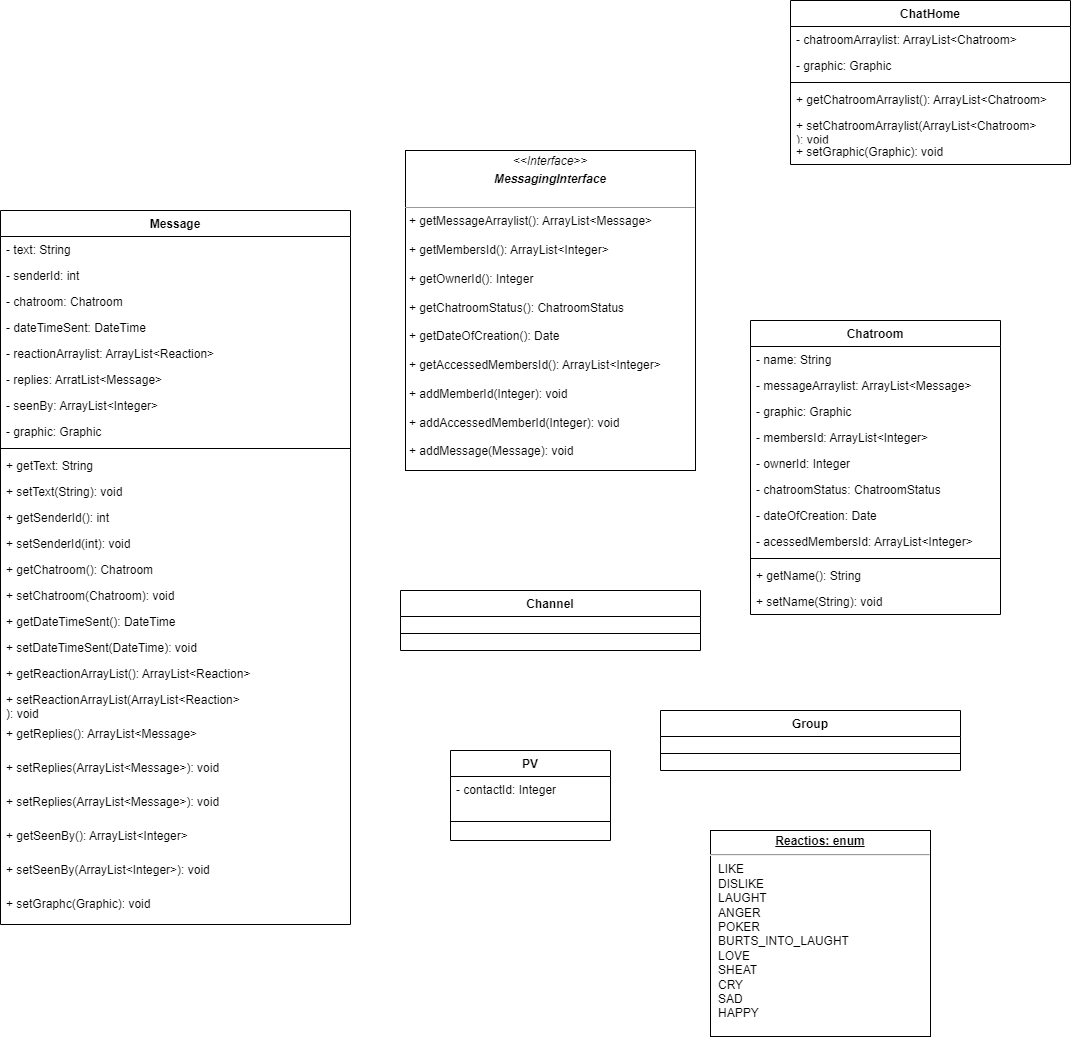

The diagram above was exported from draw.io. Its source (the exported page's mxGraphModel, read from the mxfile embedded in the PNG):
<mxGraphModel dx="1084" dy="1738" grid="1" gridSize="10" guides="1" tooltips="1" connect="1" arrows="1" fold="1" page="1" pageScale="1" pageWidth="827" pageHeight="1169" math="0" shadow="0">
  <root>
    <mxCell id="WIyWlLk6GJQsqaUBKTNV-0" />
    <mxCell id="WIyWlLk6GJQsqaUBKTNV-1" parent="WIyWlLk6GJQsqaUBKTNV-0" />
    <mxCell id="rPm3h2-oYHZatiYq04Wc-58" value="&lt;p style=&quot;margin:0px;margin-top:4px;text-align:center;&quot;&gt;&lt;i&gt;&amp;lt;&amp;lt;Interface&amp;gt;&amp;gt;&lt;/i&gt;&lt;/p&gt;&lt;p style=&quot;margin:0px;margin-top:4px;text-align:center;&quot;&gt;&lt;i&gt;&lt;b&gt;MessagingInterface&lt;/b&gt;&lt;/i&gt;&lt;br&gt;&lt;/p&gt;&lt;p style=&quot;margin:0px;margin-left:4px;&quot;&gt;&lt;br&gt;&lt;/p&gt;&lt;hr size=&quot;1&quot;&gt;&lt;p style=&quot;margin:0px;margin-left:4px;&quot;&gt;+ getMessageArraylist(): ArrayList&amp;lt;Message&amp;gt;&lt;br&gt;&lt;/p&gt;&lt;p style=&quot;margin:0px;margin-left:4px;&quot;&gt;&lt;br&gt;&lt;/p&gt;&lt;p style=&quot;margin:0px;margin-left:4px;&quot;&gt;+ getMembersId(): ArrayList&amp;lt;Integer&amp;gt;&lt;br&gt;&lt;/p&gt;&lt;p style=&quot;margin:0px;margin-left:4px;&quot;&gt;&lt;br&gt;&lt;/p&gt;&lt;p style=&quot;margin:0px;margin-left:4px;&quot;&gt;+ getOwnerId(): Integer&lt;br&gt;&lt;/p&gt;&lt;p style=&quot;margin:0px;margin-left:4px;&quot;&gt;&lt;br&gt;&lt;/p&gt;&lt;p style=&quot;margin:0px;margin-left:4px;&quot;&gt;+ getChatroomStatus(): ChatroomStatus&lt;br&gt;&lt;/p&gt;&lt;p style=&quot;margin:0px;margin-left:4px;&quot;&gt;&lt;br&gt;&lt;/p&gt;&lt;p style=&quot;margin:0px;margin-left:4px;&quot;&gt;+ getDateOfCreation(): Date&lt;br&gt;&lt;/p&gt;&lt;p style=&quot;margin:0px;margin-left:4px;&quot;&gt;&lt;br&gt;&lt;/p&gt;&lt;p style=&quot;margin:0px;margin-left:4px;&quot;&gt;+ getAccessedMembersId(): ArrayList&amp;lt;Integer&amp;gt;&lt;br&gt;&lt;/p&gt;&lt;p style=&quot;margin:0px;margin-left:4px;&quot;&gt;&lt;br&gt;&lt;/p&gt;&lt;p style=&quot;margin:0px;margin-left:4px;&quot;&gt;+ addMemberId(Integer): void&lt;br&gt;&lt;/p&gt;&lt;p style=&quot;margin:0px;margin-left:4px;&quot;&gt;&lt;br&gt;&lt;/p&gt;&lt;p style=&quot;margin:0px;margin-left:4px;&quot;&gt;+ addAccessedMemberId(Integer): void&lt;br&gt;&lt;/p&gt;&lt;p style=&quot;margin:0px;margin-left:4px;&quot;&gt;&lt;br&gt;&lt;/p&gt;&lt;p style=&quot;margin:0px;margin-left:4px;&quot;&gt;+ addMessage(Message): void&lt;br&gt;&lt;/p&gt;" style="verticalAlign=top;align=left;overflow=fill;fontSize=12;fontFamily=Helvetica;html=1;" vertex="1" parent="WIyWlLk6GJQsqaUBKTNV-1">
      <mxGeometry x="515" y="10" width="290" height="320" as="geometry" />
    </mxCell>
    <mxCell id="rPm3h2-oYHZatiYq04Wc-59" value="Message" style="swimlane;fontStyle=1;align=center;verticalAlign=top;childLayout=stackLayout;horizontal=1;startSize=26;horizontalStack=0;resizeParent=1;resizeParentMax=0;resizeLast=0;collapsible=1;marginBottom=0;" vertex="1" parent="WIyWlLk6GJQsqaUBKTNV-1">
      <mxGeometry x="110" y="70" width="350" height="714" as="geometry" />
    </mxCell>
    <mxCell id="rPm3h2-oYHZatiYq04Wc-68" value="- text: String" style="text;strokeColor=none;fillColor=none;align=left;verticalAlign=top;spacingLeft=4;spacingRight=4;overflow=hidden;rotatable=0;points=[[0,0.5],[1,0.5]];portConstraint=eastwest;" vertex="1" parent="rPm3h2-oYHZatiYq04Wc-59">
      <mxGeometry y="26" width="350" height="26" as="geometry" />
    </mxCell>
    <mxCell id="rPm3h2-oYHZatiYq04Wc-67" value="- senderId: int" style="text;strokeColor=none;fillColor=none;align=left;verticalAlign=top;spacingLeft=4;spacingRight=4;overflow=hidden;rotatable=0;points=[[0,0.5],[1,0.5]];portConstraint=eastwest;" vertex="1" parent="rPm3h2-oYHZatiYq04Wc-59">
      <mxGeometry y="52" width="350" height="26" as="geometry" />
    </mxCell>
    <mxCell id="rPm3h2-oYHZatiYq04Wc-66" value="- chatroom: Chatroom" style="text;strokeColor=none;fillColor=none;align=left;verticalAlign=top;spacingLeft=4;spacingRight=4;overflow=hidden;rotatable=0;points=[[0,0.5],[1,0.5]];portConstraint=eastwest;" vertex="1" parent="rPm3h2-oYHZatiYq04Wc-59">
      <mxGeometry y="78" width="350" height="26" as="geometry" />
    </mxCell>
    <mxCell id="rPm3h2-oYHZatiYq04Wc-65" value="- dateTimeSent: DateTime" style="text;strokeColor=none;fillColor=none;align=left;verticalAlign=top;spacingLeft=4;spacingRight=4;overflow=hidden;rotatable=0;points=[[0,0.5],[1,0.5]];portConstraint=eastwest;" vertex="1" parent="rPm3h2-oYHZatiYq04Wc-59">
      <mxGeometry y="104" width="350" height="26" as="geometry" />
    </mxCell>
    <mxCell id="rPm3h2-oYHZatiYq04Wc-64" value="- reactionArraylist: ArrayList&lt;Reaction&gt;" style="text;strokeColor=none;fillColor=none;align=left;verticalAlign=top;spacingLeft=4;spacingRight=4;overflow=hidden;rotatable=0;points=[[0,0.5],[1,0.5]];portConstraint=eastwest;" vertex="1" parent="rPm3h2-oYHZatiYq04Wc-59">
      <mxGeometry y="130" width="350" height="26" as="geometry" />
    </mxCell>
    <mxCell id="rPm3h2-oYHZatiYq04Wc-63" value="- replies: ArratList&lt;Message&gt;" style="text;strokeColor=none;fillColor=none;align=left;verticalAlign=top;spacingLeft=4;spacingRight=4;overflow=hidden;rotatable=0;points=[[0,0.5],[1,0.5]];portConstraint=eastwest;" vertex="1" parent="rPm3h2-oYHZatiYq04Wc-59">
      <mxGeometry y="156" width="350" height="26" as="geometry" />
    </mxCell>
    <mxCell id="rPm3h2-oYHZatiYq04Wc-69" value="- seenBy: ArrayList&lt;Integer&gt;" style="text;strokeColor=none;fillColor=none;align=left;verticalAlign=top;spacingLeft=4;spacingRight=4;overflow=hidden;rotatable=0;points=[[0,0.5],[1,0.5]];portConstraint=eastwest;" vertex="1" parent="rPm3h2-oYHZatiYq04Wc-59">
      <mxGeometry y="182" width="350" height="26" as="geometry" />
    </mxCell>
    <mxCell id="rPm3h2-oYHZatiYq04Wc-60" value="- graphic: Graphic" style="text;strokeColor=none;fillColor=none;align=left;verticalAlign=top;spacingLeft=4;spacingRight=4;overflow=hidden;rotatable=0;points=[[0,0.5],[1,0.5]];portConstraint=eastwest;" vertex="1" parent="rPm3h2-oYHZatiYq04Wc-59">
      <mxGeometry y="208" width="350" height="26" as="geometry" />
    </mxCell>
    <mxCell id="rPm3h2-oYHZatiYq04Wc-61" value="" style="line;strokeWidth=1;fillColor=none;align=left;verticalAlign=middle;spacingTop=-1;spacingLeft=3;spacingRight=3;rotatable=0;labelPosition=right;points=[];portConstraint=eastwest;strokeColor=inherit;" vertex="1" parent="rPm3h2-oYHZatiYq04Wc-59">
      <mxGeometry y="234" width="350" height="8" as="geometry" />
    </mxCell>
    <mxCell id="rPm3h2-oYHZatiYq04Wc-70" value="+ getText: String" style="text;strokeColor=none;fillColor=none;align=left;verticalAlign=top;spacingLeft=4;spacingRight=4;overflow=hidden;rotatable=0;points=[[0,0.5],[1,0.5]];portConstraint=eastwest;" vertex="1" parent="rPm3h2-oYHZatiYq04Wc-59">
      <mxGeometry y="242" width="350" height="26" as="geometry" />
    </mxCell>
    <mxCell id="rPm3h2-oYHZatiYq04Wc-71" value="+ setText(String): void" style="text;strokeColor=none;fillColor=none;align=left;verticalAlign=top;spacingLeft=4;spacingRight=4;overflow=hidden;rotatable=0;points=[[0,0.5],[1,0.5]];portConstraint=eastwest;" vertex="1" parent="rPm3h2-oYHZatiYq04Wc-59">
      <mxGeometry y="268" width="350" height="26" as="geometry" />
    </mxCell>
    <mxCell id="rPm3h2-oYHZatiYq04Wc-72" value="+ getSenderId(): int" style="text;strokeColor=none;fillColor=none;align=left;verticalAlign=top;spacingLeft=4;spacingRight=4;overflow=hidden;rotatable=0;points=[[0,0.5],[1,0.5]];portConstraint=eastwest;" vertex="1" parent="rPm3h2-oYHZatiYq04Wc-59">
      <mxGeometry y="294" width="350" height="26" as="geometry" />
    </mxCell>
    <mxCell id="rPm3h2-oYHZatiYq04Wc-73" value="+ setSenderId(int): void" style="text;strokeColor=none;fillColor=none;align=left;verticalAlign=top;spacingLeft=4;spacingRight=4;overflow=hidden;rotatable=0;points=[[0,0.5],[1,0.5]];portConstraint=eastwest;" vertex="1" parent="rPm3h2-oYHZatiYq04Wc-59">
      <mxGeometry y="320" width="350" height="26" as="geometry" />
    </mxCell>
    <mxCell id="rPm3h2-oYHZatiYq04Wc-74" value="+ getChatroom(): Chatroom" style="text;strokeColor=none;fillColor=none;align=left;verticalAlign=top;spacingLeft=4;spacingRight=4;overflow=hidden;rotatable=0;points=[[0,0.5],[1,0.5]];portConstraint=eastwest;" vertex="1" parent="rPm3h2-oYHZatiYq04Wc-59">
      <mxGeometry y="346" width="350" height="26" as="geometry" />
    </mxCell>
    <mxCell id="rPm3h2-oYHZatiYq04Wc-75" value="+ setChatroom(Chatroom): void" style="text;strokeColor=none;fillColor=none;align=left;verticalAlign=top;spacingLeft=4;spacingRight=4;overflow=hidden;rotatable=0;points=[[0,0.5],[1,0.5]];portConstraint=eastwest;" vertex="1" parent="rPm3h2-oYHZatiYq04Wc-59">
      <mxGeometry y="372" width="350" height="26" as="geometry" />
    </mxCell>
    <mxCell id="rPm3h2-oYHZatiYq04Wc-76" value="+ getDateTimeSent(): DateTime" style="text;strokeColor=none;fillColor=none;align=left;verticalAlign=top;spacingLeft=4;spacingRight=4;overflow=hidden;rotatable=0;points=[[0,0.5],[1,0.5]];portConstraint=eastwest;" vertex="1" parent="rPm3h2-oYHZatiYq04Wc-59">
      <mxGeometry y="398" width="350" height="26" as="geometry" />
    </mxCell>
    <mxCell id="rPm3h2-oYHZatiYq04Wc-77" value="+ setDateTimeSent(DateTime): void" style="text;strokeColor=none;fillColor=none;align=left;verticalAlign=top;spacingLeft=4;spacingRight=4;overflow=hidden;rotatable=0;points=[[0,0.5],[1,0.5]];portConstraint=eastwest;" vertex="1" parent="rPm3h2-oYHZatiYq04Wc-59">
      <mxGeometry y="424" width="350" height="26" as="geometry" />
    </mxCell>
    <mxCell id="rPm3h2-oYHZatiYq04Wc-78" value="+ getReactionArrayList(): ArrayList&lt;Reaction&gt;" style="text;strokeColor=none;fillColor=none;align=left;verticalAlign=top;spacingLeft=4;spacingRight=4;overflow=hidden;rotatable=0;points=[[0,0.5],[1,0.5]];portConstraint=eastwest;" vertex="1" parent="rPm3h2-oYHZatiYq04Wc-59">
      <mxGeometry y="450" width="350" height="26" as="geometry" />
    </mxCell>
    <mxCell id="rPm3h2-oYHZatiYq04Wc-79" value="+ setReactionArrayList(ArrayList&lt;Reaction&gt;&#10;): void" style="text;strokeColor=none;fillColor=none;align=left;verticalAlign=top;spacingLeft=4;spacingRight=4;overflow=hidden;rotatable=0;points=[[0,0.5],[1,0.5]];portConstraint=eastwest;" vertex="1" parent="rPm3h2-oYHZatiYq04Wc-59">
      <mxGeometry y="476" width="350" height="34" as="geometry" />
    </mxCell>
    <mxCell id="rPm3h2-oYHZatiYq04Wc-80" value="+ getReplies(): ArrayList&lt;Message&gt;" style="text;strokeColor=none;fillColor=none;align=left;verticalAlign=top;spacingLeft=4;spacingRight=4;overflow=hidden;rotatable=0;points=[[0,0.5],[1,0.5]];portConstraint=eastwest;" vertex="1" parent="rPm3h2-oYHZatiYq04Wc-59">
      <mxGeometry y="510" width="350" height="34" as="geometry" />
    </mxCell>
    <mxCell id="rPm3h2-oYHZatiYq04Wc-81" value="+ setReplies(ArrayList&lt;Message&gt;): void" style="text;strokeColor=none;fillColor=none;align=left;verticalAlign=top;spacingLeft=4;spacingRight=4;overflow=hidden;rotatable=0;points=[[0,0.5],[1,0.5]];portConstraint=eastwest;" vertex="1" parent="rPm3h2-oYHZatiYq04Wc-59">
      <mxGeometry y="544" width="350" height="34" as="geometry" />
    </mxCell>
    <mxCell id="rPm3h2-oYHZatiYq04Wc-82" value="+ setReplies(ArrayList&lt;Message&gt;): void" style="text;strokeColor=none;fillColor=none;align=left;verticalAlign=top;spacingLeft=4;spacingRight=4;overflow=hidden;rotatable=0;points=[[0,0.5],[1,0.5]];portConstraint=eastwest;" vertex="1" parent="rPm3h2-oYHZatiYq04Wc-59">
      <mxGeometry y="578" width="350" height="34" as="geometry" />
    </mxCell>
    <mxCell id="rPm3h2-oYHZatiYq04Wc-83" value="+ getSeenBy(): ArrayList&lt;Integer&gt;" style="text;strokeColor=none;fillColor=none;align=left;verticalAlign=top;spacingLeft=4;spacingRight=4;overflow=hidden;rotatable=0;points=[[0,0.5],[1,0.5]];portConstraint=eastwest;" vertex="1" parent="rPm3h2-oYHZatiYq04Wc-59">
      <mxGeometry y="612" width="350" height="34" as="geometry" />
    </mxCell>
    <mxCell id="rPm3h2-oYHZatiYq04Wc-84" value="+ setSeenBy(ArrayList&lt;Integer&gt;): void" style="text;strokeColor=none;fillColor=none;align=left;verticalAlign=top;spacingLeft=4;spacingRight=4;overflow=hidden;rotatable=0;points=[[0,0.5],[1,0.5]];portConstraint=eastwest;" vertex="1" parent="rPm3h2-oYHZatiYq04Wc-59">
      <mxGeometry y="646" width="350" height="34" as="geometry" />
    </mxCell>
    <mxCell id="rPm3h2-oYHZatiYq04Wc-62" value="+ setGraphc(Graphic): void" style="text;strokeColor=none;fillColor=none;align=left;verticalAlign=top;spacingLeft=4;spacingRight=4;overflow=hidden;rotatable=0;points=[[0,0.5],[1,0.5]];portConstraint=eastwest;" vertex="1" parent="rPm3h2-oYHZatiYq04Wc-59">
      <mxGeometry y="680" width="350" height="34" as="geometry" />
    </mxCell>
    <mxCell id="rPm3h2-oYHZatiYq04Wc-85" value="ChatHome" style="swimlane;fontStyle=1;align=center;verticalAlign=top;childLayout=stackLayout;horizontal=1;startSize=26;horizontalStack=0;resizeParent=1;resizeParentMax=0;resizeLast=0;collapsible=1;marginBottom=0;" vertex="1" parent="WIyWlLk6GJQsqaUBKTNV-1">
      <mxGeometry x="900" y="-140" width="280" height="164" as="geometry" />
    </mxCell>
    <mxCell id="rPm3h2-oYHZatiYq04Wc-89" value="- chatroomArraylist: ArrayList&lt;Chatroom&gt;" style="text;strokeColor=none;fillColor=none;align=left;verticalAlign=top;spacingLeft=4;spacingRight=4;overflow=hidden;rotatable=0;points=[[0,0.5],[1,0.5]];portConstraint=eastwest;" vertex="1" parent="rPm3h2-oYHZatiYq04Wc-85">
      <mxGeometry y="26" width="280" height="26" as="geometry" />
    </mxCell>
    <mxCell id="rPm3h2-oYHZatiYq04Wc-86" value="- graphic: Graphic" style="text;strokeColor=none;fillColor=none;align=left;verticalAlign=top;spacingLeft=4;spacingRight=4;overflow=hidden;rotatable=0;points=[[0,0.5],[1,0.5]];portConstraint=eastwest;" vertex="1" parent="rPm3h2-oYHZatiYq04Wc-85">
      <mxGeometry y="52" width="280" height="26" as="geometry" />
    </mxCell>
    <mxCell id="rPm3h2-oYHZatiYq04Wc-87" value="" style="line;strokeWidth=1;fillColor=none;align=left;verticalAlign=middle;spacingTop=-1;spacingLeft=3;spacingRight=3;rotatable=0;labelPosition=right;points=[];portConstraint=eastwest;strokeColor=inherit;" vertex="1" parent="rPm3h2-oYHZatiYq04Wc-85">
      <mxGeometry y="78" width="280" height="8" as="geometry" />
    </mxCell>
    <mxCell id="rPm3h2-oYHZatiYq04Wc-90" value="+ getChatroomArraylist(): ArrayList&lt;Chatroom&gt;" style="text;strokeColor=none;fillColor=none;align=left;verticalAlign=top;spacingLeft=4;spacingRight=4;overflow=hidden;rotatable=0;points=[[0,0.5],[1,0.5]];portConstraint=eastwest;" vertex="1" parent="rPm3h2-oYHZatiYq04Wc-85">
      <mxGeometry y="86" width="280" height="26" as="geometry" />
    </mxCell>
    <mxCell id="rPm3h2-oYHZatiYq04Wc-91" value="+ setChatroomArraylist(ArrayList&lt;Chatroom&gt;&#10;): void" style="text;strokeColor=none;fillColor=none;align=left;verticalAlign=top;spacingLeft=4;spacingRight=4;overflow=hidden;rotatable=0;points=[[0,0.5],[1,0.5]];portConstraint=eastwest;" vertex="1" parent="rPm3h2-oYHZatiYq04Wc-85">
      <mxGeometry y="112" width="280" height="26" as="geometry" />
    </mxCell>
    <mxCell id="rPm3h2-oYHZatiYq04Wc-88" value="+ setGraphic(Graphic): void" style="text;strokeColor=none;fillColor=none;align=left;verticalAlign=top;spacingLeft=4;spacingRight=4;overflow=hidden;rotatable=0;points=[[0,0.5],[1,0.5]];portConstraint=eastwest;" vertex="1" parent="rPm3h2-oYHZatiYq04Wc-85">
      <mxGeometry y="138" width="280" height="26" as="geometry" />
    </mxCell>
    <mxCell id="rPm3h2-oYHZatiYq04Wc-92" value="Chatroom" style="swimlane;fontStyle=1;align=center;verticalAlign=top;childLayout=stackLayout;horizontal=1;startSize=26;horizontalStack=0;resizeParent=1;resizeParentMax=0;resizeLast=0;collapsible=1;marginBottom=0;" vertex="1" parent="WIyWlLk6GJQsqaUBKTNV-1">
      <mxGeometry x="860" y="180" width="250" height="294" as="geometry" />
    </mxCell>
    <mxCell id="rPm3h2-oYHZatiYq04Wc-96" value="- name: String" style="text;strokeColor=none;fillColor=none;align=left;verticalAlign=top;spacingLeft=4;spacingRight=4;overflow=hidden;rotatable=0;points=[[0,0.5],[1,0.5]];portConstraint=eastwest;" vertex="1" parent="rPm3h2-oYHZatiYq04Wc-92">
      <mxGeometry y="26" width="250" height="26" as="geometry" />
    </mxCell>
    <mxCell id="rPm3h2-oYHZatiYq04Wc-97" value="- messageArraylist: ArrayList&lt;Message&gt;" style="text;strokeColor=none;fillColor=none;align=left;verticalAlign=top;spacingLeft=4;spacingRight=4;overflow=hidden;rotatable=0;points=[[0,0.5],[1,0.5]];portConstraint=eastwest;" vertex="1" parent="rPm3h2-oYHZatiYq04Wc-92">
      <mxGeometry y="52" width="250" height="26" as="geometry" />
    </mxCell>
    <mxCell id="rPm3h2-oYHZatiYq04Wc-98" value="- graphic: Graphic" style="text;strokeColor=none;fillColor=none;align=left;verticalAlign=top;spacingLeft=4;spacingRight=4;overflow=hidden;rotatable=0;points=[[0,0.5],[1,0.5]];portConstraint=eastwest;" vertex="1" parent="rPm3h2-oYHZatiYq04Wc-92">
      <mxGeometry y="78" width="250" height="26" as="geometry" />
    </mxCell>
    <mxCell id="rPm3h2-oYHZatiYq04Wc-99" value="- membersId: ArrayList&lt;Integer&gt;" style="text;strokeColor=none;fillColor=none;align=left;verticalAlign=top;spacingLeft=4;spacingRight=4;overflow=hidden;rotatable=0;points=[[0,0.5],[1,0.5]];portConstraint=eastwest;" vertex="1" parent="rPm3h2-oYHZatiYq04Wc-92">
      <mxGeometry y="104" width="250" height="26" as="geometry" />
    </mxCell>
    <mxCell id="rPm3h2-oYHZatiYq04Wc-100" value="- ownerId: Integer" style="text;strokeColor=none;fillColor=none;align=left;verticalAlign=top;spacingLeft=4;spacingRight=4;overflow=hidden;rotatable=0;points=[[0,0.5],[1,0.5]];portConstraint=eastwest;" vertex="1" parent="rPm3h2-oYHZatiYq04Wc-92">
      <mxGeometry y="130" width="250" height="26" as="geometry" />
    </mxCell>
    <mxCell id="rPm3h2-oYHZatiYq04Wc-101" value="- chatroomStatus: ChatroomStatus" style="text;strokeColor=none;fillColor=none;align=left;verticalAlign=top;spacingLeft=4;spacingRight=4;overflow=hidden;rotatable=0;points=[[0,0.5],[1,0.5]];portConstraint=eastwest;" vertex="1" parent="rPm3h2-oYHZatiYq04Wc-92">
      <mxGeometry y="156" width="250" height="26" as="geometry" />
    </mxCell>
    <mxCell id="rPm3h2-oYHZatiYq04Wc-102" value="- dateOfCreation: Date" style="text;strokeColor=none;fillColor=none;align=left;verticalAlign=top;spacingLeft=4;spacingRight=4;overflow=hidden;rotatable=0;points=[[0,0.5],[1,0.5]];portConstraint=eastwest;" vertex="1" parent="rPm3h2-oYHZatiYq04Wc-92">
      <mxGeometry y="182" width="250" height="26" as="geometry" />
    </mxCell>
    <mxCell id="rPm3h2-oYHZatiYq04Wc-93" value="- acessedMembersId: ArrayList&lt;Integer&gt;" style="text;strokeColor=none;fillColor=none;align=left;verticalAlign=top;spacingLeft=4;spacingRight=4;overflow=hidden;rotatable=0;points=[[0,0.5],[1,0.5]];portConstraint=eastwest;" vertex="1" parent="rPm3h2-oYHZatiYq04Wc-92">
      <mxGeometry y="208" width="250" height="26" as="geometry" />
    </mxCell>
    <mxCell id="rPm3h2-oYHZatiYq04Wc-94" value="" style="line;strokeWidth=1;fillColor=none;align=left;verticalAlign=middle;spacingTop=-1;spacingLeft=3;spacingRight=3;rotatable=0;labelPosition=right;points=[];portConstraint=eastwest;strokeColor=inherit;" vertex="1" parent="rPm3h2-oYHZatiYq04Wc-92">
      <mxGeometry y="234" width="250" height="8" as="geometry" />
    </mxCell>
    <mxCell id="rPm3h2-oYHZatiYq04Wc-103" value="+ getName(): String" style="text;strokeColor=none;fillColor=none;align=left;verticalAlign=top;spacingLeft=4;spacingRight=4;overflow=hidden;rotatable=0;points=[[0,0.5],[1,0.5]];portConstraint=eastwest;" vertex="1" parent="rPm3h2-oYHZatiYq04Wc-92">
      <mxGeometry y="242" width="250" height="26" as="geometry" />
    </mxCell>
    <mxCell id="rPm3h2-oYHZatiYq04Wc-95" value="+ setName(String): void" style="text;strokeColor=none;fillColor=none;align=left;verticalAlign=top;spacingLeft=4;spacingRight=4;overflow=hidden;rotatable=0;points=[[0,0.5],[1,0.5]];portConstraint=eastwest;" vertex="1" parent="rPm3h2-oYHZatiYq04Wc-92">
      <mxGeometry y="268" width="250" height="26" as="geometry" />
    </mxCell>
    <mxCell id="rPm3h2-oYHZatiYq04Wc-104" value="Channel" style="swimlane;fontStyle=1;align=center;verticalAlign=top;childLayout=stackLayout;horizontal=1;startSize=26;horizontalStack=0;resizeParent=1;resizeParentMax=0;resizeLast=0;collapsible=1;marginBottom=0;" vertex="1" parent="WIyWlLk6GJQsqaUBKTNV-1">
      <mxGeometry x="510" y="450" width="300" height="60" as="geometry" />
    </mxCell>
    <mxCell id="rPm3h2-oYHZatiYq04Wc-106" value="" style="line;strokeWidth=1;fillColor=none;align=left;verticalAlign=middle;spacingTop=-1;spacingLeft=3;spacingRight=3;rotatable=0;labelPosition=right;points=[];portConstraint=eastwest;strokeColor=inherit;" vertex="1" parent="rPm3h2-oYHZatiYq04Wc-104">
      <mxGeometry y="26" width="300" height="34" as="geometry" />
    </mxCell>
    <mxCell id="rPm3h2-oYHZatiYq04Wc-108" value="Group" style="swimlane;fontStyle=1;align=center;verticalAlign=top;childLayout=stackLayout;horizontal=1;startSize=26;horizontalStack=0;resizeParent=1;resizeParentMax=0;resizeLast=0;collapsible=1;marginBottom=0;" vertex="1" parent="WIyWlLk6GJQsqaUBKTNV-1">
      <mxGeometry x="770" y="570" width="300" height="60" as="geometry" />
    </mxCell>
    <mxCell id="rPm3h2-oYHZatiYq04Wc-109" value="" style="line;strokeWidth=1;fillColor=none;align=left;verticalAlign=middle;spacingTop=-1;spacingLeft=3;spacingRight=3;rotatable=0;labelPosition=right;points=[];portConstraint=eastwest;strokeColor=inherit;" vertex="1" parent="rPm3h2-oYHZatiYq04Wc-108">
      <mxGeometry y="26" width="300" height="34" as="geometry" />
    </mxCell>
    <mxCell id="rPm3h2-oYHZatiYq04Wc-114" value="PV" style="swimlane;fontStyle=1;align=center;verticalAlign=top;childLayout=stackLayout;horizontal=1;startSize=26;horizontalStack=0;resizeParent=1;resizeParentMax=0;resizeLast=0;collapsible=1;marginBottom=0;" vertex="1" parent="WIyWlLk6GJQsqaUBKTNV-1">
      <mxGeometry x="560" y="610" width="160" height="90" as="geometry" />
    </mxCell>
    <mxCell id="rPm3h2-oYHZatiYq04Wc-115" value="- contactId: Integer" style="text;strokeColor=none;fillColor=none;align=left;verticalAlign=top;spacingLeft=4;spacingRight=4;overflow=hidden;rotatable=0;points=[[0,0.5],[1,0.5]];portConstraint=eastwest;" vertex="1" parent="rPm3h2-oYHZatiYq04Wc-114">
      <mxGeometry y="26" width="160" height="26" as="geometry" />
    </mxCell>
    <mxCell id="rPm3h2-oYHZatiYq04Wc-116" value="" style="line;strokeWidth=1;fillColor=none;align=left;verticalAlign=middle;spacingTop=-1;spacingLeft=3;spacingRight=3;rotatable=0;labelPosition=right;points=[];portConstraint=eastwest;strokeColor=inherit;" vertex="1" parent="rPm3h2-oYHZatiYq04Wc-114">
      <mxGeometry y="52" width="160" height="38" as="geometry" />
    </mxCell>
    <mxCell id="rPm3h2-oYHZatiYq04Wc-118" value="&lt;p style=&quot;margin:0px;margin-top:4px;text-align:center;text-decoration:underline;&quot;&gt;&lt;b&gt;Reactios: enum&lt;/b&gt;&lt;/p&gt;&lt;hr&gt;&lt;p style=&quot;margin:0px;margin-left:8px;&quot;&gt;LIKE&lt;/p&gt;&lt;p style=&quot;margin:0px;margin-left:8px;&quot;&gt;DISLIKE&lt;/p&gt;&lt;p style=&quot;margin:0px;margin-left:8px;&quot;&gt;&lt;span style=&quot;background-color: initial;&quot;&gt;LAUGHT&lt;/span&gt;&lt;/p&gt;&lt;p style=&quot;margin:0px;margin-left:8px;&quot;&gt;&lt;span style=&quot;background-color: initial;&quot;&gt;ANGER&lt;/span&gt;&lt;/p&gt;&lt;p style=&quot;margin:0px;margin-left:8px;&quot;&gt;&lt;span style=&quot;background-color: initial;&quot;&gt;POKER&lt;/span&gt;&lt;/p&gt;&lt;p style=&quot;margin:0px;margin-left:8px;&quot;&gt;&lt;span style=&quot;background-color: initial;&quot;&gt;BURTS_INTO_LAUGHT&lt;/span&gt;&lt;/p&gt;&lt;p style=&quot;margin:0px;margin-left:8px;&quot;&gt;&lt;span style=&quot;background-color: initial;&quot;&gt;LOVE&lt;/span&gt;&lt;/p&gt;&lt;p style=&quot;margin:0px;margin-left:8px;&quot;&gt;&lt;span style=&quot;background-color: initial;&quot;&gt;SHEAT&lt;/span&gt;&lt;/p&gt;&lt;p style=&quot;margin:0px;margin-left:8px;&quot;&gt;&lt;span style=&quot;background-color: initial;&quot;&gt;CRY&lt;/span&gt;&lt;/p&gt;&lt;p style=&quot;margin:0px;margin-left:8px;&quot;&gt;&lt;span style=&quot;background-color: initial;&quot;&gt;SAD&lt;/span&gt;&lt;/p&gt;&lt;p style=&quot;margin:0px;margin-left:8px;&quot;&gt;&lt;span style=&quot;background-color: initial;&quot;&gt;HAPPY&lt;/span&gt;&lt;/p&gt;" style="verticalAlign=top;align=left;overflow=fill;fontSize=12;fontFamily=Helvetica;html=1;" vertex="1" parent="WIyWlLk6GJQsqaUBKTNV-1">
      <mxGeometry x="820" y="690" width="220" height="206" as="geometry" />
    </mxCell>
  </root>
</mxGraphModel>